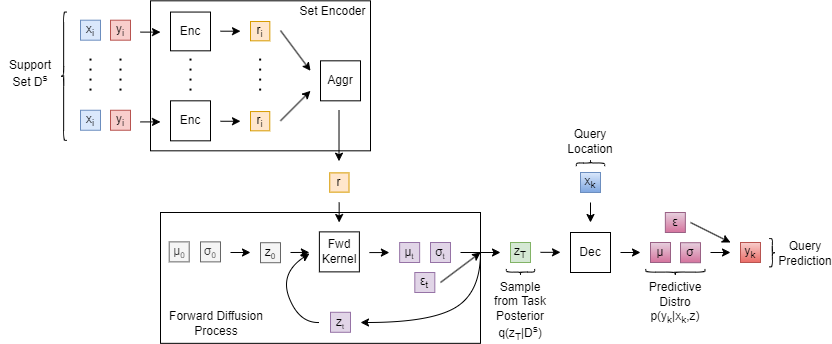

The diagram above was exported from draw.io. Its source (the exported page's mxGraphModel, read from the mxfile embedded in the PNG):
<mxGraphModel dx="1029" dy="652" grid="1" gridSize="10" guides="1" tooltips="1" connect="1" arrows="1" fold="1" page="1" pageScale="1" pageWidth="1100" pageHeight="850" math="0" shadow="0">
  <root>
    <mxCell id="0" />
    <mxCell id="1" parent="0" />
    <mxCell id="36" value="" style="rounded=0;whiteSpace=wrap;html=1;" vertex="1" parent="1">
      <mxGeometry x="270" y="230" width="320" height="130.84" as="geometry" />
    </mxCell>
    <mxCell id="2" value="μ&lt;span style=&quot;font-size: 10px;&quot;&gt;&lt;sub&gt;t&lt;/sub&gt;&lt;/span&gt;" style="whiteSpace=wrap;html=1;aspect=fixed;fillColor=#e1d5e7;strokeColor=#9673a6;fontColor=#000000;" vertex="1" parent="1">
      <mxGeometry x="509.14" y="260" width="20" height="20" as="geometry" />
    </mxCell>
    <mxCell id="3" value="σ&lt;span style=&quot;font-size: 10px;&quot;&gt;&lt;sub&gt;t&lt;/sub&gt;&lt;/span&gt;" style="whiteSpace=wrap;html=1;aspect=fixed;fillColor=#e1d5e7;strokeColor=#9673a6;fontColor=#000000;" vertex="1" parent="1">
      <mxGeometry x="540" y="260" width="20" height="20" as="geometry" />
    </mxCell>
    <mxCell id="4" value="" style="endArrow=classic;html=1;" edge="1" parent="1">
      <mxGeometry width="50" height="50" relative="1" as="geometry">
        <mxPoint x="570" y="270" as="sourcePoint" />
        <mxPoint x="610" y="270" as="targetPoint" />
      </mxGeometry>
    </mxCell>
    <mxCell id="5" value="&lt;font color=&quot;#000000&quot;&gt;z&lt;sub&gt;T&lt;/sub&gt;&lt;/font&gt;" style="whiteSpace=wrap;html=1;aspect=fixed;fillColor=#d5e8d4;strokeColor=#82b366;" vertex="1" parent="1">
      <mxGeometry x="620" y="260.00000000000006" width="20" height="20" as="geometry" />
    </mxCell>
    <mxCell id="6" value="ε&lt;sub&gt;t&lt;/sub&gt;" style="whiteSpace=wrap;html=1;aspect=fixed;fillColor=#e1d5e7;strokeColor=#9673a6;fontColor=#000000;" vertex="1" parent="1">
      <mxGeometry x="524.32" y="289.99999999999994" width="20" height="20" as="geometry" />
    </mxCell>
    <mxCell id="7" value="" style="endArrow=classic;html=1;" edge="1" parent="1">
      <mxGeometry width="50" height="50" relative="1" as="geometry">
        <mxPoint x="650" y="269.83000000000004" as="sourcePoint" />
        <mxPoint x="670" y="269.83000000000004" as="targetPoint" />
      </mxGeometry>
    </mxCell>
    <mxCell id="8" value="" style="endArrow=classic;html=1;" edge="1" parent="1">
      <mxGeometry width="50" height="50" relative="1" as="geometry">
        <mxPoint x="700" y="220" as="sourcePoint" />
        <mxPoint x="700" y="240" as="targetPoint" />
      </mxGeometry>
    </mxCell>
    <mxCell id="9" value="&lt;font color=&quot;#000000&quot;&gt;x&lt;sub&gt;k&lt;/sub&gt;&lt;/font&gt;" style="whiteSpace=wrap;html=1;aspect=fixed;fillColor=#dae8fc;strokeColor=#6c8ebf;gradientColor=#7ea6e0;" vertex="1" parent="1">
      <mxGeometry x="690" y="190.00000000000006" width="20" height="20" as="geometry" />
    </mxCell>
    <mxCell id="10" value="Dec" style="rounded=0;whiteSpace=wrap;html=1;" vertex="1" parent="1">
      <mxGeometry x="680" y="250" width="40" height="40" as="geometry" />
    </mxCell>
    <mxCell id="11" value="μ" style="whiteSpace=wrap;html=1;aspect=fixed;fillColor=#e6d0de;strokeColor=#996185;gradientColor=#d5739d;fontColor=#000000;" vertex="1" parent="1">
      <mxGeometry x="760" y="260" width="20" height="20" as="geometry" />
    </mxCell>
    <mxCell id="12" value="σ" style="whiteSpace=wrap;html=1;aspect=fixed;fillColor=#e6d0de;strokeColor=#996185;gradientColor=#d5739d;fontColor=#000000;" vertex="1" parent="1">
      <mxGeometry x="790" y="260.21" width="20" height="20" as="geometry" />
    </mxCell>
    <mxCell id="13" value="" style="endArrow=classic;html=1;" edge="1" parent="1">
      <mxGeometry width="50" height="50" relative="1" as="geometry">
        <mxPoint x="730" y="270" as="sourcePoint" />
        <mxPoint x="750" y="270" as="targetPoint" />
      </mxGeometry>
    </mxCell>
    <mxCell id="14" value="" style="endArrow=classic;html=1;" edge="1" parent="1">
      <mxGeometry width="50" height="50" relative="1" as="geometry">
        <mxPoint x="800" y="240" as="sourcePoint" />
        <mxPoint x="840" y="260" as="targetPoint" />
      </mxGeometry>
    </mxCell>
    <mxCell id="15" value="" style="endArrow=classic;html=1;" edge="1" parent="1">
      <mxGeometry width="50" height="50" relative="1" as="geometry">
        <mxPoint x="820" y="270" as="sourcePoint" />
        <mxPoint x="840" y="270" as="targetPoint" />
      </mxGeometry>
    </mxCell>
    <mxCell id="16" value="&lt;font color=&quot;#000000&quot;&gt;y&lt;sub&gt;k&lt;/sub&gt;&lt;/font&gt;" style="whiteSpace=wrap;html=1;aspect=fixed;fillColor=#f8cecc;strokeColor=#b85450;gradientColor=#ea6b66;" vertex="1" parent="1">
      <mxGeometry x="850" y="260.00000000000006" width="20" height="20" as="geometry" />
    </mxCell>
    <mxCell id="17" value="ε" style="whiteSpace=wrap;html=1;aspect=fixed;fillColor=#e6d0de;strokeColor=#996185;gradientColor=#d5739d;fontColor=#000000;" vertex="1" parent="1">
      <mxGeometry x="774.85" y="230" width="20" height="20" as="geometry" />
    </mxCell>
    <mxCell id="18" value="" style="shape=curlyBracket;whiteSpace=wrap;html=1;rounded=1;labelPosition=left;verticalLabelPosition=middle;align=right;verticalAlign=middle;fontColor=#000000;rotation=90;" vertex="1" parent="1">
      <mxGeometry x="696.85" y="166.32" width="6.3" height="28.32" as="geometry" />
    </mxCell>
    <mxCell id="19" value="Query Location" style="text;html=1;strokeColor=none;fillColor=none;align=center;verticalAlign=middle;whiteSpace=wrap;rounded=0;fontColor=#000000;" vertex="1" parent="1">
      <mxGeometry x="680" y="150" width="40" height="18.32" as="geometry" />
    </mxCell>
    <mxCell id="22" value="" style="shape=curlyBracket;whiteSpace=wrap;html=1;rounded=1;labelPosition=left;verticalLabelPosition=middle;align=right;verticalAlign=middle;fontColor=#000000;rotation=-90;" vertex="1" parent="1">
      <mxGeometry x="781.6999999999999" y="260.00000000000006" width="6.3" height="59.22" as="geometry" />
    </mxCell>
    <mxCell id="23" value="Predictive Distro p(y&lt;sub&gt;k&lt;/sub&gt;&lt;span style=&quot;font-size: 12px;&quot;&gt;|x&lt;sub&gt;k&lt;/sub&gt;,z)&lt;/span&gt;" style="text;html=1;strokeColor=none;fillColor=none;align=center;verticalAlign=middle;whiteSpace=wrap;rounded=0;fontColor=#000000;fontSize=12;" vertex="1" parent="1">
      <mxGeometry x="754.85" y="298.27000000000004" width="60" height="45.57" as="geometry" />
    </mxCell>
    <mxCell id="24" value="" style="shape=curlyBracket;whiteSpace=wrap;html=1;rounded=1;labelPosition=left;verticalLabelPosition=middle;align=right;verticalAlign=middle;fontColor=#000000;rotation=-180;" vertex="1" parent="1">
      <mxGeometry x="878.7" y="256.05" width="6.3" height="28.32" as="geometry" />
    </mxCell>
    <mxCell id="25" value="Query Prediction" style="text;html=1;strokeColor=none;fillColor=none;align=center;verticalAlign=middle;whiteSpace=wrap;rounded=0;fontColor=#000000;" vertex="1" parent="1">
      <mxGeometry x="890" y="261.68" width="50" height="18.32" as="geometry" />
    </mxCell>
    <mxCell id="29" value="Fwd Kernel" style="rounded=0;whiteSpace=wrap;html=1;" vertex="1" parent="1">
      <mxGeometry x="428.88" y="249.37" width="40" height="40" as="geometry" />
    </mxCell>
    <mxCell id="30" value="" style="endArrow=classic;html=1;" edge="1" parent="1">
      <mxGeometry width="50" height="50" relative="1" as="geometry">
        <mxPoint x="400" y="270" as="sourcePoint" />
        <mxPoint x="418.88" y="269.90999999999997" as="targetPoint" />
      </mxGeometry>
    </mxCell>
    <mxCell id="31" value="&lt;font color=&quot;#000000&quot;&gt;z&lt;span style=&quot;font-size: 10px;&quot;&gt;&lt;sub&gt;0&lt;/sub&gt;&lt;/span&gt;&lt;/font&gt;" style="whiteSpace=wrap;html=1;aspect=fixed;fillColor=#f5f5f5;strokeColor=#666666;fontColor=#333333;" vertex="1" parent="1">
      <mxGeometry x="370" y="260.21" width="20" height="20" as="geometry" />
    </mxCell>
    <mxCell id="32" value="μ&lt;span style=&quot;font-size: 10px;&quot;&gt;&lt;sub&gt;0&lt;/sub&gt;&lt;/span&gt;" style="whiteSpace=wrap;html=1;aspect=fixed;fillColor=#f5f5f5;strokeColor=#666666;fontColor=#333333;" vertex="1" parent="1">
      <mxGeometry x="278.7" y="259.36999999999995" width="20" height="20" as="geometry" />
    </mxCell>
    <mxCell id="33" value="σ&lt;span style=&quot;font-size: 10px;&quot;&gt;&lt;sub&gt;0&lt;/sub&gt;&lt;/span&gt;" style="whiteSpace=wrap;html=1;aspect=fixed;fillColor=#f5f5f5;strokeColor=#666666;fontColor=#333333;" vertex="1" parent="1">
      <mxGeometry x="310" y="259.36999999999995" width="20" height="20" as="geometry" />
    </mxCell>
    <mxCell id="34" value="" style="endArrow=classic;html=1;" edge="1" parent="1">
      <mxGeometry width="50" height="50" relative="1" as="geometry">
        <mxPoint x="340" y="270" as="sourcePoint" />
        <mxPoint x="360" y="270" as="targetPoint" />
      </mxGeometry>
    </mxCell>
    <mxCell id="37" value="&lt;font&gt;z&lt;span style=&quot;font-size: 8.33333px;&quot;&gt;&lt;sub&gt;t&lt;/sub&gt;&lt;/span&gt;&lt;/font&gt;" style="whiteSpace=wrap;html=1;aspect=fixed;fillColor=#e1d5e7;strokeColor=#9673a6;fontColor=#000000;" vertex="1" parent="1">
      <mxGeometry x="440" y="329.78999999999996" width="20" height="20" as="geometry" />
    </mxCell>
    <mxCell id="38" value="" style="curved=1;endArrow=classic;html=1;" edge="1" parent="1">
      <mxGeometry width="50" height="50" relative="1" as="geometry">
        <mxPoint x="429" y="340" as="sourcePoint" />
        <mxPoint x="419" y="271" as="targetPoint" />
        <Array as="points">
          <mxPoint x="408.88" y="340.84" />
          <mxPoint x="388.88" y="290.84" />
        </Array>
      </mxGeometry>
    </mxCell>
    <mxCell id="40" value="" style="curved=1;endArrow=classic;html=1;" edge="1" parent="1">
      <mxGeometry width="50" height="50" relative="1" as="geometry">
        <mxPoint x="590" y="270" as="sourcePoint" />
        <mxPoint x="470" y="340" as="targetPoint" />
        <Array as="points">
          <mxPoint x="590" y="310" />
          <mxPoint x="540" y="340" />
          <mxPoint x="470" y="340" />
        </Array>
      </mxGeometry>
    </mxCell>
    <mxCell id="41" value="" style="rounded=0;whiteSpace=wrap;html=1;" vertex="1" parent="1">
      <mxGeometry x="260" y="18.32" width="220" height="150" as="geometry" />
    </mxCell>
    <mxCell id="42" value="&lt;font color=&quot;#000000&quot;&gt;x&lt;sub&gt;i&lt;/sub&gt;&lt;/font&gt;" style="whiteSpace=wrap;html=1;aspect=fixed;fillColor=#dae8fc;strokeColor=#6c8ebf;" vertex="1" parent="1">
      <mxGeometry x="190" y="37.690000000000005" width="20" height="20" as="geometry" />
    </mxCell>
    <mxCell id="43" value="&lt;font color=&quot;#000000&quot;&gt;y&lt;sub&gt;i&lt;/sub&gt;&lt;/font&gt;" style="whiteSpace=wrap;html=1;aspect=fixed;fillColor=#f8cecc;strokeColor=#b85450;" vertex="1" parent="1">
      <mxGeometry x="220" y="37.690000000000005" width="20" height="20" as="geometry" />
    </mxCell>
    <mxCell id="44" value="&lt;font color=&quot;#000000&quot;&gt;x&lt;sub&gt;i&lt;/sub&gt;&lt;/font&gt;" style="whiteSpace=wrap;html=1;aspect=fixed;fillColor=#dae8fc;strokeColor=#6c8ebf;" vertex="1" parent="1">
      <mxGeometry x="190" y="127.75" width="20" height="20" as="geometry" />
    </mxCell>
    <mxCell id="45" value="&lt;font color=&quot;#000000&quot;&gt;y&lt;sub&gt;i&lt;/sub&gt;&lt;/font&gt;" style="whiteSpace=wrap;html=1;aspect=fixed;fillColor=#f8cecc;strokeColor=#b85450;" vertex="1" parent="1">
      <mxGeometry x="220" y="127.75" width="20" height="20" as="geometry" />
    </mxCell>
    <mxCell id="46" value="" style="line;strokeWidth=2;direction=south;html=1;dashed=1;dashPattern=1 4;" vertex="1" parent="1">
      <mxGeometry x="225" y="76.07" width="10" height="36" as="geometry" />
    </mxCell>
    <mxCell id="47" value="" style="endArrow=classic;html=1;" edge="1" parent="1">
      <mxGeometry width="50" height="50" relative="1" as="geometry">
        <mxPoint x="250" y="49.619999999999955" as="sourcePoint" />
        <mxPoint x="270" y="49.619999999999955" as="targetPoint" />
      </mxGeometry>
    </mxCell>
    <mxCell id="48" value="" style="endArrow=classic;html=1;" edge="1" parent="1">
      <mxGeometry width="50" height="50" relative="1" as="geometry">
        <mxPoint x="250" y="139.41000000000003" as="sourcePoint" />
        <mxPoint x="270" y="139.41000000000003" as="targetPoint" />
      </mxGeometry>
    </mxCell>
    <mxCell id="49" value="" style="endArrow=classic;html=1;" edge="1" parent="1">
      <mxGeometry width="50" height="50" relative="1" as="geometry">
        <mxPoint x="330" y="48.699999999999996" as="sourcePoint" />
        <mxPoint x="350" y="48.699999999999996" as="targetPoint" />
      </mxGeometry>
    </mxCell>
    <mxCell id="50" value="" style="endArrow=classic;html=1;" edge="1" parent="1">
      <mxGeometry width="50" height="50" relative="1" as="geometry">
        <mxPoint x="330" y="138.76000000000005" as="sourcePoint" />
        <mxPoint x="350" y="138.76000000000005" as="targetPoint" />
      </mxGeometry>
    </mxCell>
    <mxCell id="51" value="&lt;font color=&quot;#000000&quot;&gt;r&lt;sub&gt;i&lt;/sub&gt;&lt;/font&gt;" style="whiteSpace=wrap;html=1;aspect=fixed;fillColor=#ffe6cc;strokeColor=#d79b00;" vertex="1" parent="1">
      <mxGeometry x="360" y="38.98999999999999" width="19.33" height="19.33" as="geometry" />
    </mxCell>
    <mxCell id="52" value="&lt;font color=&quot;#000000&quot;&gt;r&lt;sub&gt;i&lt;/sub&gt;&lt;/font&gt;" style="whiteSpace=wrap;html=1;aspect=fixed;fillColor=#ffe6cc;strokeColor=#d79b00;" vertex="1" parent="1">
      <mxGeometry x="360" y="129.05" width="19.27" height="19.27" as="geometry" />
    </mxCell>
    <mxCell id="53" value="" style="line;strokeWidth=2;direction=south;html=1;dashed=1;dashPattern=1 4;" vertex="1" parent="1">
      <mxGeometry x="295" y="76.07" width="10" height="36" as="geometry" />
    </mxCell>
    <mxCell id="54" value="" style="line;strokeWidth=2;direction=south;html=1;dashed=1;dashPattern=1 4;" vertex="1" parent="1">
      <mxGeometry x="364.64" y="76.07000000000002" width="10" height="36" as="geometry" />
    </mxCell>
    <mxCell id="55" value="" style="endArrow=classic;html=1;" edge="1" parent="1">
      <mxGeometry width="50" height="50" relative="1" as="geometry">
        <mxPoint x="390" y="48.05000000000002" as="sourcePoint" />
        <mxPoint x="420.00000000000006" y="88.32" as="targetPoint" />
      </mxGeometry>
    </mxCell>
    <mxCell id="56" value="" style="endArrow=classic;html=1;" edge="1" parent="1">
      <mxGeometry width="50" height="50" relative="1" as="geometry">
        <mxPoint x="390" y="138.32" as="sourcePoint" />
        <mxPoint x="420.00000000000006" y="108.32" as="targetPoint" />
      </mxGeometry>
    </mxCell>
    <mxCell id="57" value="Enc" style="rounded=0;whiteSpace=wrap;html=1;" vertex="1" parent="1">
      <mxGeometry x="280" y="29.56000000000001" width="40" height="38.76" as="geometry" />
    </mxCell>
    <mxCell id="58" value="Enc" style="rounded=0;whiteSpace=wrap;html=1;" vertex="1" parent="1">
      <mxGeometry x="280" y="118.32" width="40" height="40" as="geometry" />
    </mxCell>
    <mxCell id="59" value="Aggr" style="rounded=0;whiteSpace=wrap;html=1;" vertex="1" parent="1">
      <mxGeometry x="430.00000000000006" y="78.32" width="40" height="40" as="geometry" />
    </mxCell>
    <mxCell id="61" value="Set Encoder" style="text;html=1;strokeColor=none;fillColor=none;align=center;verticalAlign=middle;whiteSpace=wrap;rounded=0;" vertex="1" parent="1">
      <mxGeometry x="405" y="18.319999999999993" width="75" height="22.1" as="geometry" />
    </mxCell>
    <mxCell id="62" value="" style="line;strokeWidth=2;direction=south;html=1;dashed=1;dashPattern=1 4;" vertex="1" parent="1">
      <mxGeometry x="195" y="76.07" width="10" height="36" as="geometry" />
    </mxCell>
    <mxCell id="63" value="" style="shape=curlyBracket;whiteSpace=wrap;html=1;rounded=1;labelPosition=left;verticalLabelPosition=middle;align=right;verticalAlign=middle;fontColor=#000000;rotation=0;" vertex="1" parent="1">
      <mxGeometry x="170" y="29.56000000000001" width="6.3" height="128.32" as="geometry" />
    </mxCell>
    <mxCell id="64" value="Support Set D&lt;sup&gt;s&lt;/sup&gt;" style="text;html=1;strokeColor=none;fillColor=none;align=center;verticalAlign=middle;whiteSpace=wrap;rounded=0;fontColor=#000000;" vertex="1" parent="1">
      <mxGeometry x="110" y="76.07" width="60" height="30" as="geometry" />
    </mxCell>
    <mxCell id="67" value="&lt;font color=&quot;#000000&quot;&gt;r&lt;/font&gt;" style="whiteSpace=wrap;html=1;aspect=fixed;fillColor=#ffe6cc;strokeColor=#d79b00;" vertex="1" parent="1">
      <mxGeometry x="439.24" y="190.37" width="19.27" height="19.27" as="geometry" />
    </mxCell>
    <mxCell id="68" value="" style="endArrow=classic;html=1;" edge="1" parent="1">
      <mxGeometry width="50" height="50" relative="1" as="geometry">
        <mxPoint x="448.65" y="220" as="sourcePoint" />
        <mxPoint x="448.65" y="240" as="targetPoint" />
      </mxGeometry>
    </mxCell>
    <mxCell id="69" value="" style="endArrow=classic;html=1;" edge="1" parent="1">
      <mxGeometry width="50" height="50" relative="1" as="geometry">
        <mxPoint x="448.51" y="127.75000000000001" as="sourcePoint" />
        <mxPoint x="448.51" y="178.7" as="targetPoint" />
      </mxGeometry>
    </mxCell>
    <mxCell id="71" value="Forward Diffusion Process" style="text;html=1;strokeColor=none;fillColor=none;align=center;verticalAlign=middle;whiteSpace=wrap;rounded=0;" vertex="1" parent="1">
      <mxGeometry x="278.15999999999997" y="329.79" width="96.48" height="22.1" as="geometry" />
    </mxCell>
    <mxCell id="72" value="" style="endArrow=classic;html=1;" edge="1" parent="1">
      <mxGeometry width="50" height="50" relative="1" as="geometry">
        <mxPoint x="478.88" y="270.06999999999994" as="sourcePoint" />
        <mxPoint x="498.88" y="270.06999999999994" as="targetPoint" />
      </mxGeometry>
    </mxCell>
    <mxCell id="73" value="" style="endArrow=classic;html=1;" edge="1" parent="1">
      <mxGeometry width="50" height="50" relative="1" as="geometry">
        <mxPoint x="550" y="300" as="sourcePoint" />
        <mxPoint x="590" y="270" as="targetPoint" />
      </mxGeometry>
    </mxCell>
    <mxCell id="76" value="" style="shape=curlyBracket;whiteSpace=wrap;html=1;rounded=1;labelPosition=left;verticalLabelPosition=middle;align=right;verticalAlign=middle;fontColor=#000000;rotation=-90;" vertex="1" parent="1">
      <mxGeometry x="626.85" y="275.45" width="6.3" height="28.32" as="geometry" />
    </mxCell>
    <mxCell id="78" value="&lt;font style=&quot;font-size: 12px;&quot;&gt;Sample from Task Posterior q(z&lt;sub&gt;T&lt;/sub&gt;|D&lt;sup&gt;s&lt;/sup&gt;)&lt;/font&gt;" style="text;html=1;strokeColor=none;fillColor=none;align=center;verticalAlign=middle;whiteSpace=wrap;rounded=0;fontColor=#000000;fontSize=12;" vertex="1" parent="1">
      <mxGeometry x="600" y="298.27" width="60" height="61.73" as="geometry" />
    </mxCell>
  </root>
</mxGraphModel>